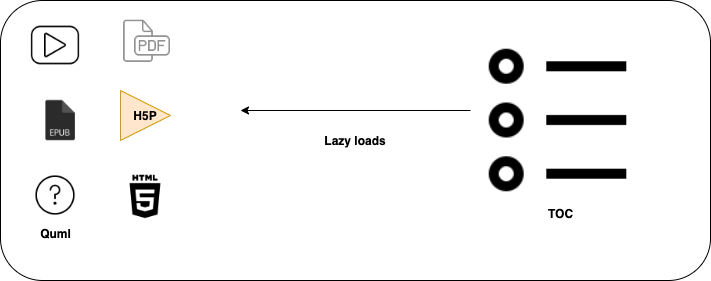

The diagram above was exported from draw.io. Its source (the exported page's mxGraphModel, read from the mxfile embedded in the PNG):
<mxGraphModel dx="946" dy="623" grid="1" gridSize="10" guides="1" tooltips="1" connect="1" arrows="1" fold="1" page="1" pageScale="1" pageWidth="850" pageHeight="1100" math="0" shadow="0">
  <root>
    <mxCell id="neb4f-te0e4x7awNzGX6-0" />
    <mxCell id="neb4f-te0e4x7awNzGX6-1" parent="neb4f-te0e4x7awNzGX6-0" />
    <mxCell id="neb4f-te0e4x7awNzGX6-2" value="&lt;b&gt;Lazy loads&lt;/b&gt;" style="rounded=1;whiteSpace=wrap;html=1;" vertex="1" parent="neb4f-te0e4x7awNzGX6-1">
      <mxGeometry x="100" y="90" width="710" height="280" as="geometry" />
    </mxCell>
    <mxCell id="neb4f-te0e4x7awNzGX6-8" style="edgeStyle=orthogonalEdgeStyle;rounded=0;orthogonalLoop=1;jettySize=auto;html=1;" edge="1" parent="neb4f-te0e4x7awNzGX6-1">
      <mxGeometry relative="1" as="geometry">
        <mxPoint x="570" y="200" as="sourcePoint" />
        <mxPoint x="340" y="200" as="targetPoint" />
        <Array as="points">
          <mxPoint x="570" y="200" />
        </Array>
      </mxGeometry>
    </mxCell>
    <mxCell id="neb4f-te0e4x7awNzGX6-9" value="&lt;b&gt;TOC&lt;/b&gt;" style="shape=image;html=1;verticalAlign=top;verticalLabelPosition=bottom;labelBackgroundColor=#ffffff;imageAspect=0;aspect=fixed;image=https://cdn4.iconfinder.com/data/icons/top-search-7/128/_list_bullets_points_checklist_choose--128.png" vertex="1" parent="neb4f-te0e4x7awNzGX6-1">
      <mxGeometry x="580" y="130" width="160" height="160" as="geometry" />
    </mxCell>
    <mxCell id="neb4f-te0e4x7awNzGX6-16" value="" style="shape=image;html=1;verticalAlign=top;verticalLabelPosition=bottom;labelBackgroundColor=#ffffff;imageAspect=0;aspect=fixed;image=https://cdn4.iconfinder.com/data/icons/media-83/64/media-01-128.png" vertex="1" parent="neb4f-te0e4x7awNzGX6-1">
      <mxGeometry x="130" y="110" width="50" height="50" as="geometry" />
    </mxCell>
    <mxCell id="neb4f-te0e4x7awNzGX6-20" value="" style="shape=image;html=1;verticalAlign=top;verticalLabelPosition=bottom;labelBackgroundColor=#ffffff;imageAspect=0;aspect=fixed;image=https://cdn1.iconfinder.com/data/icons/hawcons/32/699833-icon-70-document-file-pdf-128.png" vertex="1" parent="neb4f-te0e4x7awNzGX6-1">
      <mxGeometry x="220" y="105" width="50" height="50" as="geometry" />
    </mxCell>
    <mxCell id="neb4f-te0e4x7awNzGX6-21" value="" style="shape=image;html=1;verticalAlign=top;verticalLabelPosition=bottom;labelBackgroundColor=#ffffff;imageAspect=0;aspect=fixed;image=https://cdn3.iconfinder.com/data/icons/lexter-flat-colorfull-file-formats/56/epub-128.png" vertex="1" parent="neb4f-te0e4x7awNzGX6-1">
      <mxGeometry x="135" y="185" width="50" height="50" as="geometry" />
    </mxCell>
    <mxCell id="neb4f-te0e4x7awNzGX6-22" value="&lt;b&gt;H5P&lt;/b&gt;" style="triangle;whiteSpace=wrap;html=1;fillColor=#ffe6cc;strokeColor=#d79b00;" vertex="1" parent="neb4f-te0e4x7awNzGX6-1">
      <mxGeometry x="220" y="180" width="50" height="50" as="geometry" />
    </mxCell>
    <mxCell id="neb4f-te0e4x7awNzGX6-23" value="&lt;b&gt;Quml&lt;/b&gt;" style="shape=image;html=1;verticalAlign=top;verticalLabelPosition=bottom;labelBackgroundColor=#ffffff;imageAspect=0;aspect=fixed;image=https://cdn3.iconfinder.com/data/icons/sympletts-free-sampler/128/help-questionmark-128.png" vertex="1" parent="neb4f-te0e4x7awNzGX6-1">
      <mxGeometry x="130" y="260" width="50" height="50" as="geometry" />
    </mxCell>
    <mxCell id="neb4f-te0e4x7awNzGX6-28" value="" style="shape=image;html=1;verticalAlign=top;verticalLabelPosition=bottom;labelBackgroundColor=#ffffff;imageAspect=0;aspect=fixed;image=https://cdn3.iconfinder.com/data/icons/picons-social/57/10-html5-128.png" vertex="1" parent="neb4f-te0e4x7awNzGX6-1">
      <mxGeometry x="220" y="260" width="50" height="50" as="geometry" />
    </mxCell>
  </root>
</mxGraphModel>